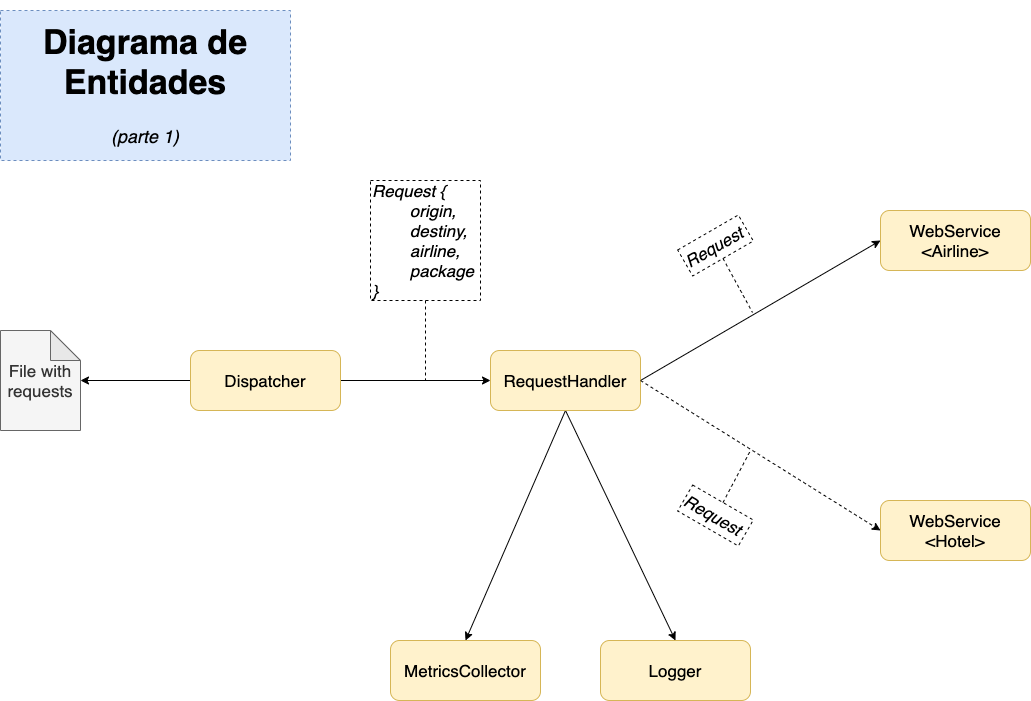

The diagram above was exported from draw.io. Its source (the exported page's mxGraphModel, read from the mxfile embedded in the PNG):
<mxGraphModel dx="1426" dy="1903" grid="1" gridSize="10" guides="1" tooltips="1" connect="1" arrows="1" fold="1" page="1" pageScale="1" pageWidth="850" pageHeight="1100" math="0" shadow="0">
  <root>
    <mxCell id="0" />
    <mxCell id="1" parent="0" />
    <mxCell id="2" value="&lt;font style=&quot;font-size: 17px&quot;&gt;Logger&lt;/font&gt;" style="rounded=1;whiteSpace=wrap;html=1;fillColor=#fff2cc;strokeColor=#d6b656;" vertex="1" parent="1">
      <mxGeometry x="680" y="630" width="150" height="60" as="geometry" />
    </mxCell>
    <mxCell id="3" value="&lt;font style=&quot;font-size: 17px&quot;&gt;MetricsCollector&lt;/font&gt;" style="rounded=1;whiteSpace=wrap;html=1;fillColor=#fff2cc;strokeColor=#d6b656;" vertex="1" parent="1">
      <mxGeometry x="470" y="630" width="150" height="60" as="geometry" />
    </mxCell>
    <mxCell id="4" value="" style="edgeStyle=orthogonalEdgeStyle;rounded=0;orthogonalLoop=1;jettySize=auto;html=1;fontSize=17;" edge="1" source="6" target="11" parent="1">
      <mxGeometry relative="1" as="geometry" />
    </mxCell>
    <mxCell id="5" value="" style="edgeStyle=orthogonalEdgeStyle;rounded=0;orthogonalLoop=1;jettySize=auto;html=1;entryX=0;entryY=0.5;entryDx=0;entryDy=0;fontSize=17;" edge="1" source="6" target="10" parent="1">
      <mxGeometry relative="1" as="geometry" />
    </mxCell>
    <mxCell id="6" value="&lt;font style=&quot;font-size: 17px&quot;&gt;Dispatcher&lt;/font&gt;" style="rounded=1;whiteSpace=wrap;html=1;fillColor=#fff2cc;strokeColor=#d6b656;" vertex="1" parent="1">
      <mxGeometry x="270" y="340" width="150" height="60" as="geometry" />
    </mxCell>
    <mxCell id="7" style="rounded=0;orthogonalLoop=1;jettySize=auto;html=1;entryX=0;entryY=0.5;entryDx=0;entryDy=0;fontSize=17;endArrow=classic;endFill=1;exitX=1;exitY=0.5;exitDx=0;exitDy=0;" edge="1" source="10" target="14" parent="1">
      <mxGeometry relative="1" as="geometry">
        <mxPoint x="790" y="370" as="sourcePoint" />
      </mxGeometry>
    </mxCell>
    <mxCell id="8" style="edgeStyle=none;rounded=0;orthogonalLoop=1;jettySize=auto;html=1;fontSize=17;endArrow=classic;endFill=1;entryX=0.5;entryY=0;entryDx=0;entryDy=0;exitX=0.5;exitY=1;exitDx=0;exitDy=0;" edge="1" source="10" target="2" parent="1">
      <mxGeometry relative="1" as="geometry">
        <mxPoint x="500" y="590" as="targetPoint" />
      </mxGeometry>
    </mxCell>
    <mxCell id="9" style="edgeStyle=none;rounded=0;orthogonalLoop=1;jettySize=auto;html=1;entryX=0.5;entryY=0;entryDx=0;entryDy=0;fontSize=17;endArrow=classic;endFill=1;exitX=0.5;exitY=1;exitDx=0;exitDy=0;" edge="1" source="10" target="3" parent="1">
      <mxGeometry relative="1" as="geometry" />
    </mxCell>
    <mxCell id="10" value="&lt;span style=&quot;font-size: 17px&quot;&gt;RequestHandler&lt;/span&gt;" style="rounded=1;whiteSpace=wrap;html=1;fillColor=#fff2cc;strokeColor=#d6b656;" vertex="1" parent="1">
      <mxGeometry x="570" y="340" width="150" height="60" as="geometry" />
    </mxCell>
    <mxCell id="11" value="File with requests" style="shape=note;whiteSpace=wrap;html=1;backgroundOutline=1;darkOpacity=0.05;fontSize=17;fillColor=#f5f5f5;fontColor=#333333;strokeColor=#666666;" vertex="1" parent="1">
      <mxGeometry x="80" y="320" width="80" height="100" as="geometry" />
    </mxCell>
    <mxCell id="12" style="edgeStyle=orthogonalEdgeStyle;rounded=0;orthogonalLoop=1;jettySize=auto;html=1;fontSize=17;endArrow=none;endFill=0;dashed=1;" edge="1" source="13" parent="1">
      <mxGeometry relative="1" as="geometry">
        <mxPoint x="505" y="370" as="targetPoint" />
      </mxGeometry>
    </mxCell>
    <mxCell id="13" value="&lt;font style=&quot;font-size: 17px&quot;&gt;&lt;i&gt;Request {&lt;br&gt;&lt;span style=&quot;white-space: pre&quot;&gt;&#09;&lt;/span&gt;origin,&lt;br&gt;&lt;span style=&quot;white-space: pre&quot;&gt;&#09;&lt;/span&gt;destiny,&lt;br&gt;&lt;span style=&quot;white-space: pre&quot;&gt;&#09;&lt;/span&gt;airline,&lt;br&gt;&lt;span style=&quot;white-space: pre&quot;&gt;&#09;&lt;/span&gt;package&lt;br&gt;}&lt;/i&gt;&lt;/font&gt;" style="text;html=1;strokeColor=default;fillColor=none;align=left;verticalAlign=middle;whiteSpace=wrap;rounded=0;dashed=1;fontSize=17;" vertex="1" parent="1">
      <mxGeometry x="450" y="170" width="110" height="120" as="geometry" />
    </mxCell>
    <mxCell id="14" value="&lt;font style=&quot;font-size: 17px&quot;&gt;WebService&lt;br&gt;&amp;lt;Airline&amp;gt;&lt;br&gt;&lt;/font&gt;" style="rounded=1;whiteSpace=wrap;html=1;fillColor=#fff2cc;strokeColor=#d6b656;" vertex="1" parent="1">
      <mxGeometry x="960" y="200" width="150" height="60" as="geometry" />
    </mxCell>
    <mxCell id="15" value="&lt;font style=&quot;font-size: 17px&quot;&gt;WebService&lt;br&gt;&amp;lt;Hotel&amp;gt;&lt;br&gt;&lt;/font&gt;" style="rounded=1;whiteSpace=wrap;html=1;fillColor=#fff2cc;strokeColor=#d6b656;" vertex="1" parent="1">
      <mxGeometry x="960" y="490" width="150" height="60" as="geometry" />
    </mxCell>
    <mxCell id="16" style="rounded=0;orthogonalLoop=1;jettySize=auto;html=1;entryX=0;entryY=0.5;entryDx=0;entryDy=0;fontSize=17;endArrow=classic;endFill=1;exitX=1;exitY=0.5;exitDx=0;exitDy=0;dashed=1;" edge="1" source="10" target="15" parent="1">
      <mxGeometry relative="1" as="geometry">
        <mxPoint x="790" y="370" as="sourcePoint" />
        <mxPoint x="880" y="310" as="targetPoint" />
      </mxGeometry>
    </mxCell>
    <mxCell id="17" style="rounded=0;orthogonalLoop=1;jettySize=auto;html=1;fontSize=17;endArrow=none;endFill=0;dashed=1;exitX=0.5;exitY=1;exitDx=0;exitDy=0;" edge="1" source="18" parent="1">
      <mxGeometry relative="1" as="geometry">
        <mxPoint x="832" y="302" as="targetPoint" />
      </mxGeometry>
    </mxCell>
    <mxCell id="18" value="&lt;font style=&quot;font-size: 17px&quot;&gt;&lt;i&gt;Request&lt;/i&gt;&lt;/font&gt;" style="text;html=1;strokeColor=default;fillColor=none;align=left;verticalAlign=middle;whiteSpace=wrap;rounded=0;dashed=1;fontSize=17;rotation=-30;" vertex="1" parent="1">
      <mxGeometry x="760" y="220" width="70" height="30" as="geometry" />
    </mxCell>
    <mxCell id="19" style="rounded=0;orthogonalLoop=1;jettySize=auto;html=1;fontSize=17;endArrow=none;endFill=0;dashed=1;exitX=0.5;exitY=0;exitDx=0;exitDy=0;" edge="1" source="20" parent="1">
      <mxGeometry relative="1" as="geometry">
        <mxPoint x="830" y="440" as="targetPoint" />
      </mxGeometry>
    </mxCell>
    <mxCell id="20" value="&lt;font style=&quot;font-size: 17px&quot;&gt;&lt;i&gt;Request&lt;/i&gt;&lt;/font&gt;" style="text;html=1;strokeColor=default;fillColor=none;align=left;verticalAlign=middle;whiteSpace=wrap;rounded=0;dashed=1;fontSize=17;rotation=30;" vertex="1" parent="1">
      <mxGeometry x="760" y="490" width="70" height="30" as="geometry" />
    </mxCell>
    <mxCell id="21" value="&lt;h1&gt;Diagrama de Entidades&lt;/h1&gt;&lt;div&gt;&lt;font style=&quot;font-size: 18px&quot;&gt;&lt;i&gt;(parte 1)&lt;/i&gt;&lt;/font&gt;&lt;/div&gt;" style="text;html=1;strokeColor=#6c8ebf;fillColor=#dae8fc;spacing=5;spacingTop=-20;whiteSpace=wrap;overflow=hidden;rounded=0;dashed=1;fontSize=17;align=center;" vertex="1" parent="1">
      <mxGeometry x="80" width="290" height="150" as="geometry" />
    </mxCell>
  </root>
</mxGraphModel>